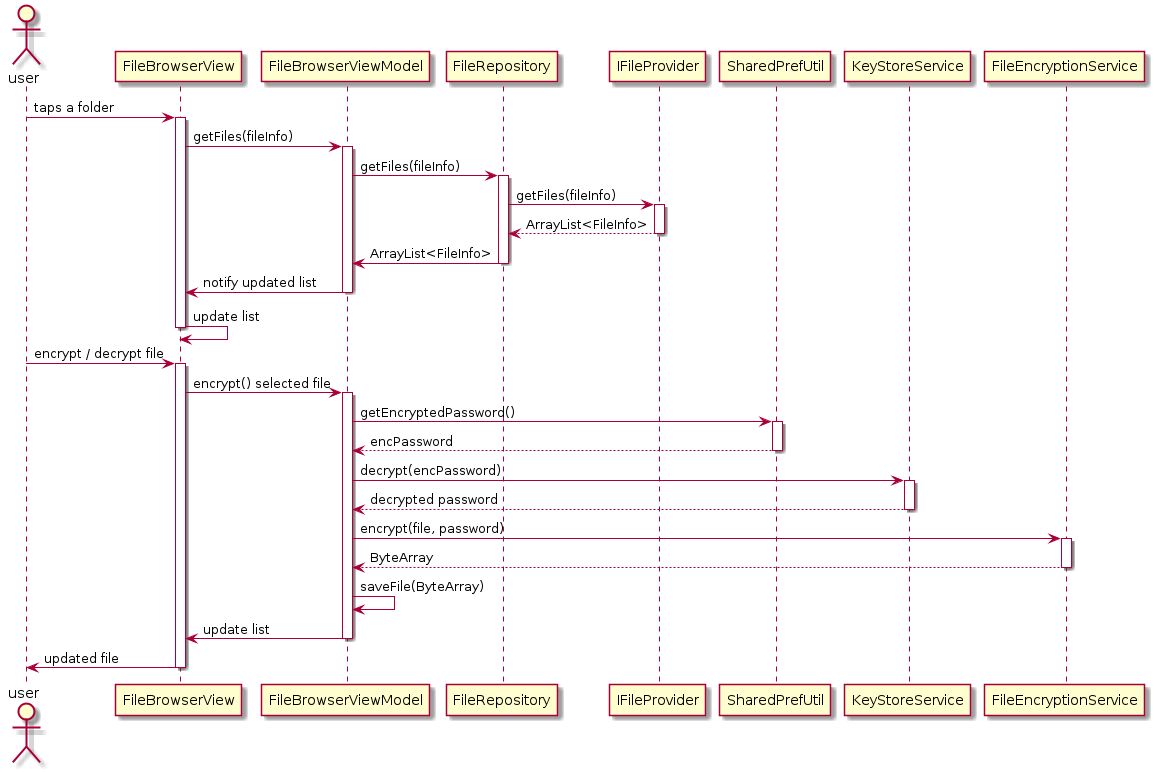

The diagram above was rendered by PlantUML. Its source (embedded in the PNG):
@startuml
actor user

user -> FileBrowserView: taps a folder
activate FileBrowserView
  FileBrowserView -> FileBrowserViewModel: getFiles(fileInfo)
  activate FileBrowserViewModel
    FileBrowserViewModel -> FileRepository: getFiles(fileInfo)
    activate FileRepository

      FileRepository -> IFileProvider: getFiles(fileInfo)
      activate IFileProvider
        IFileProvider --> FileRepository: ArrayList<FileInfo>
      deactivate IFileProvider
      FileRepository -> FileBrowserViewModel: ArrayList<FileInfo>
    deactivate FileRepository
  FileBrowserViewModel -> FileBrowserView: notify updated list
deactivate FileBrowserViewModel
FileBrowserView -> FileBrowserView: update list
deactivate FileBrowserView

user -> FileBrowserView: encrypt / decrypt file
activate FileBrowserView
  FileBrowserView -> FileBrowserViewModel: encrypt() selected file
  activate FileBrowserViewModel

    FileBrowserViewModel -> SharedPrefUtil: getEncryptedPassword()
    activate SharedPrefUtil
      SharedPrefUtil --> FileBrowserViewModel: encPassword
    deactivate SharedPrefUtil

    FileBrowserViewModel -> KeyStoreService: decrypt(encPassword)
    activate KeyStoreService
      KeyStoreService --> FileBrowserViewModel: decrypted password
    deactivate KeyStoreService


    FileBrowserViewModel -> FileEncryptionService: encrypt(file, password)
    activate FileEncryptionService
      FileEncryptionService --> FileBrowserViewModel: ByteArray
    deactivate FileEncryptionService
    
    FileBrowserViewModel -> FileBrowserViewModel: saveFile(ByteArray)
    FileBrowserViewModel -> FileBrowserView: update list

  deactivate FileBrowserViewModel
  FileBrowserView -> user: updated file
deactivate FileBrowserView

autonumber
@enduml